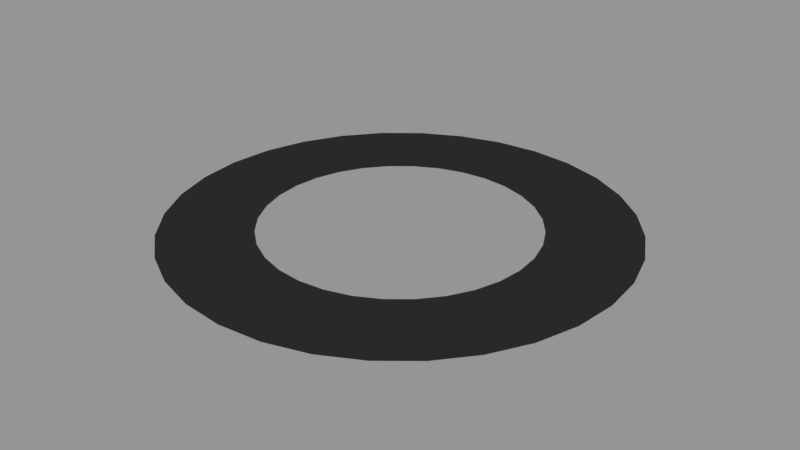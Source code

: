 # Source: dot.blend  (saved by Blender 2.79.0; exported with 4.5.12 LTS)
import bpy
from mathutils import Matrix  # noqa: F401  (used for matrix-valued properties, if any)

bpy.ops.wm.read_factory_settings(use_empty=True)
scene = bpy.context.scene
scene.name = 'Scene'

# ---- collections
col_collection_1 = bpy.data.collections.new('Collection 1'); scene.collection.children.link(col_collection_1)

# ---- materials (node trees are filled in below, after node groups)
mat_linemat = bpy.data.materials.new('lineMat')
mat_linemat.alpha_threshold = 0.0
mat_linemat.use_transparent_shadow = False
mat_linemat.diffuse_color = (0.02416, 0.02416, 0.02416, 1.0)
mat_linemat.specular_color = (0.4691, 0.5223, 1.0)
mat_linemat.roughness = 0.5

# ---- material node trees

# ---- meshes
me_circle = bpy.data.meshes.new('Circle')
me_circle.from_pydata([(0.0, 0.125, 0.0), (-0.02439, 0.1226, 0.0), (-0.04784, 0.1155, 0.0), (-0.06945, 0.1039, 0.0), (-0.08839, 0.08839, 0.0), (-0.1039, 0.06945, 0.0), (-0.1155, 0.04784, 0.0), (-0.1226, 0.02439, 0.0), (-0.125, 9.437e-09, 0.0), (-0.1226, -0.02439, 0.0), (-0.1155, -0.04784, 0.0), (-0.1039, -0.06945, 0.0), (-0.08839, -0.08839, 0.0), (-0.06945, -0.1039, 0.0), (-0.04784, -0.1155, 0.0), (-0.02439, -0.1226, 0.0), (4.073e-08, -0.125, 0.0), (0.02439, -0.1226, 0.0), (0.04784, -0.1155, 0.0), (0.06945, -0.1039, 0.0), (0.08839, -0.08839, 0.0), (0.1039, -0.06945, 0.0), (0.1155, -0.04784, 0.0), (0.1226, -0.02439, 0.0), (0.125, 1.207e-07, 0.0), (0.1226, 0.02439, 0.0), (0.1155, 0.04784, 0.0), (0.1039, 0.06945, 0.0), (0.08839, 0.08839, 0.0), (0.06945, 0.1039, 0.0), (0.04784, 0.1155, 0.0), (0.02439, 0.1226, 0.0), (-5.972e-09, 0.07471, 0.0), (-0.01457, 0.07327, 0.0), (-0.02859, 0.06902, 0.0), (-0.0415, 0.06212, 0.0), (-0.05282, 0.05282, 0.0), (-0.06212, 0.0415, 0.0), (-0.06902, 0.02859, 0.0), (-0.07327, 0.01457, 0.0), (-0.07471, 1.997e-08, 0.0), (-0.07327, -0.01457, 0.0), (-0.06902, -0.02859, 0.0), (-0.06212, -0.0415, 0.0), (-0.05282, -0.05282, 0.0), (-0.0415, -0.06212, 0.0), (-0.02859, -0.06902, 0.0), (-0.01457, -0.07327, 0.0), (1.837e-08, -0.07471, 0.0), (0.01457, -0.07327, 0.0), (0.02859, -0.06902, 0.0), (0.0415, -0.06212, 0.0), (0.05282, -0.05282, 0.0), (0.06212, -0.0415, 0.0), (0.06902, -0.02859, 0.0), (0.07327, -0.01457, 0.0), (0.07471, 8.647e-08, 0.0), (0.07327, 0.01457, 0.0), (0.06902, 0.02859, 0.0), (0.06212, 0.0415, 0.0), (0.05282, 0.05282, 0.0), (0.0415, 0.06212, 0.0), (0.02859, 0.06902, 0.0), (0.01457, 0.07327, 0.0)], [], [(31, 63, 62, 30), (18, 50, 49, 17), (5, 37, 36, 4), (0, 32, 63, 31), (19, 51, 50, 18), (6, 38, 37, 5), (20, 52, 51, 19), (7, 39, 38, 6), (21, 53, 52, 20), (8, 40, 39, 7), (22, 54, 53, 21), (9, 41, 40, 8), (23, 55, 54, 22), (10, 42, 41, 9), (24, 56, 55, 23), (11, 43, 42, 10), (25, 57, 56, 24), (12, 44, 43, 11), (26, 58, 57, 25), (13, 45, 44, 12), (27, 59, 58, 26), (14, 46, 45, 13), (1, 33, 32, 0), (28, 60, 59, 27), (15, 47, 46, 14), (2, 34, 33, 1), (29, 61, 60, 28), (16, 48, 47, 15), (3, 35, 34, 2), (30, 62, 61, 29), (17, 49, 48, 16), (4, 36, 35, 3)])
me_circle.materials.append(mat_linemat)
me_circle.use_remesh_preserve_volume = False
me_circle.use_remesh_preserve_attributes = False
me_circle.use_mirror_vertex_groups = False
me_circle.update()

# ---- objects
ob_circle = bpy.data.objects.new('Circle', me_circle)

# ---- transforms, parenting, visibility, modifiers, constraints
ob_circle.location = (0.0, 0.0, 0.01)
ob_circle.lineart.crease_threshold = 0.0

# ---- collection membership
col_collection_1.objects.link(ob_circle)

# ---- scene / render settings (as saved in the file)
scene.frame_start = 1; scene.frame_end = 250; scene.frame_set(1)
scene.render.engine = 'BLENDER_EEVEE_NEXT'
scene.render.resolution_percentage = 50
scene.render.dither_intensity = 0.0
scene.cycles.use_denoising = False
scene.cycles.samples = 128
scene.cycles.sampling_pattern = 'TABULATED_SOBOL'
scene.cycles.use_adaptive_sampling = False
scene.cycles.use_light_tree = False
scene.cycles.blur_glossy = 0.0
scene.cycles.sample_clamp_indirect = 0.0
scene.view_settings.view_transform = 'Standard'
bpy.context.view_layer.update()

# ---- added for rendering (the .blend has no active camera and no usable light): camera, sun + grey world if the file has none
cam_auto = bpy.data.cameras.new('AutoCamera')
cam_auto.lens = 50.0
cam_auto.sensor_width = 36.0
cam_auto.clip_end = 1000.0
ob_auto_camera = bpy.data.objects.new('AutoCamera', cam_auto)
scene.collection.objects.link(ob_auto_camera)
ob_auto_camera.location = (0.327116, -0.39254, 0.271693)
ob_auto_camera.rotation_euler = (1.09748, -7.21219e-08, 0.694738)
scene.camera = ob_auto_camera
light_auto_sun = bpy.data.lights.new('AutoSun', 'SUN')
light_auto_sun.energy = 3.0
light_auto_sun.angle = 0.0523599
ob_auto_sun = bpy.data.objects.new('AutoSun', light_auto_sun)
scene.collection.objects.link(ob_auto_sun)
ob_auto_sun.rotation_euler = (0.872665, 0.174533, 0.523599)
if scene.world is None:
    world_auto = bpy.data.worlds.new('AutoWorld')
    world_auto.color = (0.3, 0.3, 0.3)
    scene.world = world_auto
bpy.context.view_layer.update()
